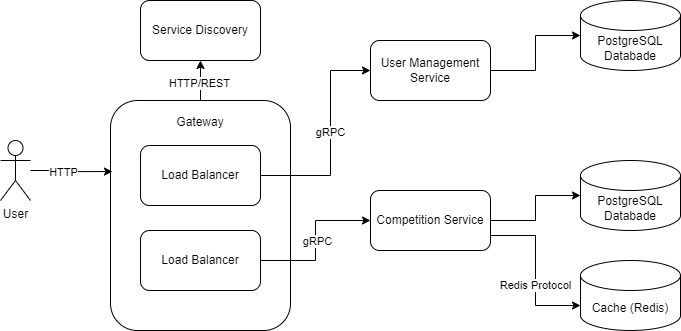

The diagram above was exported from draw.io. Its source (the exported page's mxGraphModel, read from the mxfile embedded in the PNG):
<mxGraphModel dx="1434" dy="738" grid="1" gridSize="10" guides="1" tooltips="1" connect="1" arrows="1" fold="1" page="1" pageScale="1" pageWidth="850" pageHeight="1100" math="0" shadow="0">
  <root>
    <mxCell id="0" />
    <mxCell id="1" parent="0" />
    <mxCell id="fbDdiXcSJLJL6lS2yc5q-1" value="User" style="shape=umlActor;verticalLabelPosition=bottom;verticalAlign=top;html=1;outlineConnect=0;" vertex="1" parent="1">
      <mxGeometry x="50" y="290" width="30" height="60" as="geometry" />
    </mxCell>
    <mxCell id="fbDdiXcSJLJL6lS2yc5q-2" value="PostgreSQL Databade" style="shape=cylinder3;whiteSpace=wrap;html=1;boundedLbl=1;backgroundOutline=1;size=15;" vertex="1" parent="1">
      <mxGeometry x="630" y="150" width="100" height="70" as="geometry" />
    </mxCell>
    <mxCell id="fbDdiXcSJLJL6lS2yc5q-3" value="PostgreSQL Databade" style="shape=cylinder3;whiteSpace=wrap;html=1;boundedLbl=1;backgroundOutline=1;size=15;" vertex="1" parent="1">
      <mxGeometry x="630" y="310" width="100" height="70" as="geometry" />
    </mxCell>
    <mxCell id="fbDdiXcSJLJL6lS2yc5q-4" value="Cache (Redis)" style="shape=cylinder3;whiteSpace=wrap;html=1;boundedLbl=1;backgroundOutline=1;size=15;" vertex="1" parent="1">
      <mxGeometry x="630" y="410" width="100" height="70" as="geometry" />
    </mxCell>
    <mxCell id="fbDdiXcSJLJL6lS2yc5q-17" style="edgeStyle=orthogonalEdgeStyle;rounded=0;orthogonalLoop=1;jettySize=auto;html=1;exitX=0.5;exitY=0;exitDx=0;exitDy=0;entryX=0.5;entryY=1;entryDx=0;entryDy=0;" edge="1" parent="1" source="fbDdiXcSJLJL6lS2yc5q-6" target="fbDdiXcSJLJL6lS2yc5q-16">
      <mxGeometry relative="1" as="geometry" />
    </mxCell>
    <mxCell id="fbDdiXcSJLJL6lS2yc5q-18" value="HTTP/REST" style="edgeLabel;html=1;align=center;verticalAlign=middle;resizable=0;points=[];" vertex="1" connectable="0" parent="fbDdiXcSJLJL6lS2yc5q-17">
      <mxGeometry x="0.1" y="-3" relative="1" as="geometry">
        <mxPoint x="-5" y="4" as="offset" />
      </mxGeometry>
    </mxCell>
    <mxCell id="fbDdiXcSJLJL6lS2yc5q-6" value="Gateway&lt;div&gt;&lt;br&gt;&lt;/div&gt;&lt;div&gt;&lt;br&gt;&lt;/div&gt;&lt;div&gt;&lt;br&gt;&lt;/div&gt;&lt;div&gt;&lt;br&gt;&lt;/div&gt;&lt;div&gt;&lt;br&gt;&lt;/div&gt;&lt;div&gt;&lt;br&gt;&lt;/div&gt;&lt;div&gt;&lt;br&gt;&lt;/div&gt;&lt;div&gt;&lt;br&gt;&lt;/div&gt;&lt;div&gt;&lt;br&gt;&lt;/div&gt;&lt;div&gt;&lt;br&gt;&lt;/div&gt;&lt;div&gt;&lt;br&gt;&lt;/div&gt;&lt;div&gt;&lt;br&gt;&lt;/div&gt;&lt;div&gt;&lt;br&gt;&lt;/div&gt;" style="rounded=1;whiteSpace=wrap;html=1;" vertex="1" parent="1">
      <mxGeometry x="160" y="250" width="180" height="230" as="geometry" />
    </mxCell>
    <mxCell id="fbDdiXcSJLJL6lS2yc5q-11" style="edgeStyle=orthogonalEdgeStyle;rounded=0;orthogonalLoop=1;jettySize=auto;html=1;exitX=1;exitY=0.5;exitDx=0;exitDy=0;entryX=0;entryY=0.5;entryDx=0;entryDy=0;" edge="1" parent="1" source="fbDdiXcSJLJL6lS2yc5q-7" target="fbDdiXcSJLJL6lS2yc5q-9">
      <mxGeometry relative="1" as="geometry">
        <Array as="points">
          <mxPoint x="380" y="325" />
          <mxPoint x="380" y="220" />
        </Array>
      </mxGeometry>
    </mxCell>
    <mxCell id="fbDdiXcSJLJL6lS2yc5q-13" value="gRPC" style="edgeLabel;html=1;align=center;verticalAlign=middle;resizable=0;points=[];" vertex="1" connectable="0" parent="fbDdiXcSJLJL6lS2yc5q-11">
      <mxGeometry x="0.0605" y="1" relative="1" as="geometry">
        <mxPoint as="offset" />
      </mxGeometry>
    </mxCell>
    <mxCell id="fbDdiXcSJLJL6lS2yc5q-7" value="Load Balancer" style="rounded=1;whiteSpace=wrap;html=1;" vertex="1" parent="1">
      <mxGeometry x="190" y="295" width="120" height="60" as="geometry" />
    </mxCell>
    <mxCell id="fbDdiXcSJLJL6lS2yc5q-14" style="edgeStyle=orthogonalEdgeStyle;rounded=0;orthogonalLoop=1;jettySize=auto;html=1;exitX=1;exitY=0.5;exitDx=0;exitDy=0;entryX=0;entryY=0.5;entryDx=0;entryDy=0;" edge="1" parent="1" source="fbDdiXcSJLJL6lS2yc5q-8" target="fbDdiXcSJLJL6lS2yc5q-10">
      <mxGeometry relative="1" as="geometry" />
    </mxCell>
    <mxCell id="fbDdiXcSJLJL6lS2yc5q-15" value="gRPC" style="edgeLabel;html=1;align=center;verticalAlign=middle;resizable=0;points=[];" vertex="1" connectable="0" parent="fbDdiXcSJLJL6lS2yc5q-14">
      <mxGeometry y="-1" relative="1" as="geometry">
        <mxPoint as="offset" />
      </mxGeometry>
    </mxCell>
    <mxCell id="fbDdiXcSJLJL6lS2yc5q-8" value="Load Balancer" style="rounded=1;whiteSpace=wrap;html=1;" vertex="1" parent="1">
      <mxGeometry x="190" y="380" width="120" height="60" as="geometry" />
    </mxCell>
    <mxCell id="fbDdiXcSJLJL6lS2yc5q-9" value="User Management Service" style="rounded=1;whiteSpace=wrap;html=1;" vertex="1" parent="1">
      <mxGeometry x="420" y="190" width="120" height="60" as="geometry" />
    </mxCell>
    <mxCell id="fbDdiXcSJLJL6lS2yc5q-10" value="Competition Service" style="rounded=1;whiteSpace=wrap;html=1;" vertex="1" parent="1">
      <mxGeometry x="420" y="340" width="120" height="60" as="geometry" />
    </mxCell>
    <mxCell id="fbDdiXcSJLJL6lS2yc5q-16" value="Service Discovery" style="rounded=1;whiteSpace=wrap;html=1;" vertex="1" parent="1">
      <mxGeometry x="190" y="150" width="120" height="60" as="geometry" />
    </mxCell>
    <mxCell id="fbDdiXcSJLJL6lS2yc5q-19" style="edgeStyle=orthogonalEdgeStyle;rounded=0;orthogonalLoop=1;jettySize=auto;html=1;entryX=0.011;entryY=0.309;entryDx=0;entryDy=0;entryPerimeter=0;" edge="1" parent="1" source="fbDdiXcSJLJL6lS2yc5q-1" target="fbDdiXcSJLJL6lS2yc5q-6">
      <mxGeometry relative="1" as="geometry" />
    </mxCell>
    <mxCell id="fbDdiXcSJLJL6lS2yc5q-20" value="HTTP" style="edgeLabel;html=1;align=center;verticalAlign=middle;resizable=0;points=[];" vertex="1" connectable="0" parent="fbDdiXcSJLJL6lS2yc5q-19">
      <mxGeometry x="-0.2391" y="-1" relative="1" as="geometry">
        <mxPoint as="offset" />
      </mxGeometry>
    </mxCell>
    <mxCell id="fbDdiXcSJLJL6lS2yc5q-21" style="edgeStyle=orthogonalEdgeStyle;rounded=0;orthogonalLoop=1;jettySize=auto;html=1;exitX=1;exitY=0.5;exitDx=0;exitDy=0;entryX=0;entryY=0.5;entryDx=0;entryDy=0;entryPerimeter=0;" edge="1" parent="1" source="fbDdiXcSJLJL6lS2yc5q-9" target="fbDdiXcSJLJL6lS2yc5q-2">
      <mxGeometry relative="1" as="geometry" />
    </mxCell>
    <mxCell id="fbDdiXcSJLJL6lS2yc5q-22" style="edgeStyle=orthogonalEdgeStyle;rounded=0;orthogonalLoop=1;jettySize=auto;html=1;exitX=1;exitY=0.5;exitDx=0;exitDy=0;entryX=0;entryY=0.5;entryDx=0;entryDy=0;entryPerimeter=0;" edge="1" parent="1" source="fbDdiXcSJLJL6lS2yc5q-10" target="fbDdiXcSJLJL6lS2yc5q-3">
      <mxGeometry relative="1" as="geometry" />
    </mxCell>
    <mxCell id="fbDdiXcSJLJL6lS2yc5q-23" style="edgeStyle=orthogonalEdgeStyle;rounded=0;orthogonalLoop=1;jettySize=auto;html=1;exitX=1;exitY=0.75;exitDx=0;exitDy=0;entryX=0;entryY=0;entryDx=0;entryDy=45;entryPerimeter=0;" edge="1" parent="1" source="fbDdiXcSJLJL6lS2yc5q-10" target="fbDdiXcSJLJL6lS2yc5q-4">
      <mxGeometry relative="1" as="geometry" />
    </mxCell>
    <mxCell id="fbDdiXcSJLJL6lS2yc5q-24" value="Redis Protocol" style="edgeLabel;html=1;align=center;verticalAlign=middle;resizable=0;points=[];" vertex="1" connectable="0" parent="fbDdiXcSJLJL6lS2yc5q-23">
      <mxGeometry x="0.175" y="-1" relative="1" as="geometry">
        <mxPoint as="offset" />
      </mxGeometry>
    </mxCell>
  </root>
</mxGraphModel>